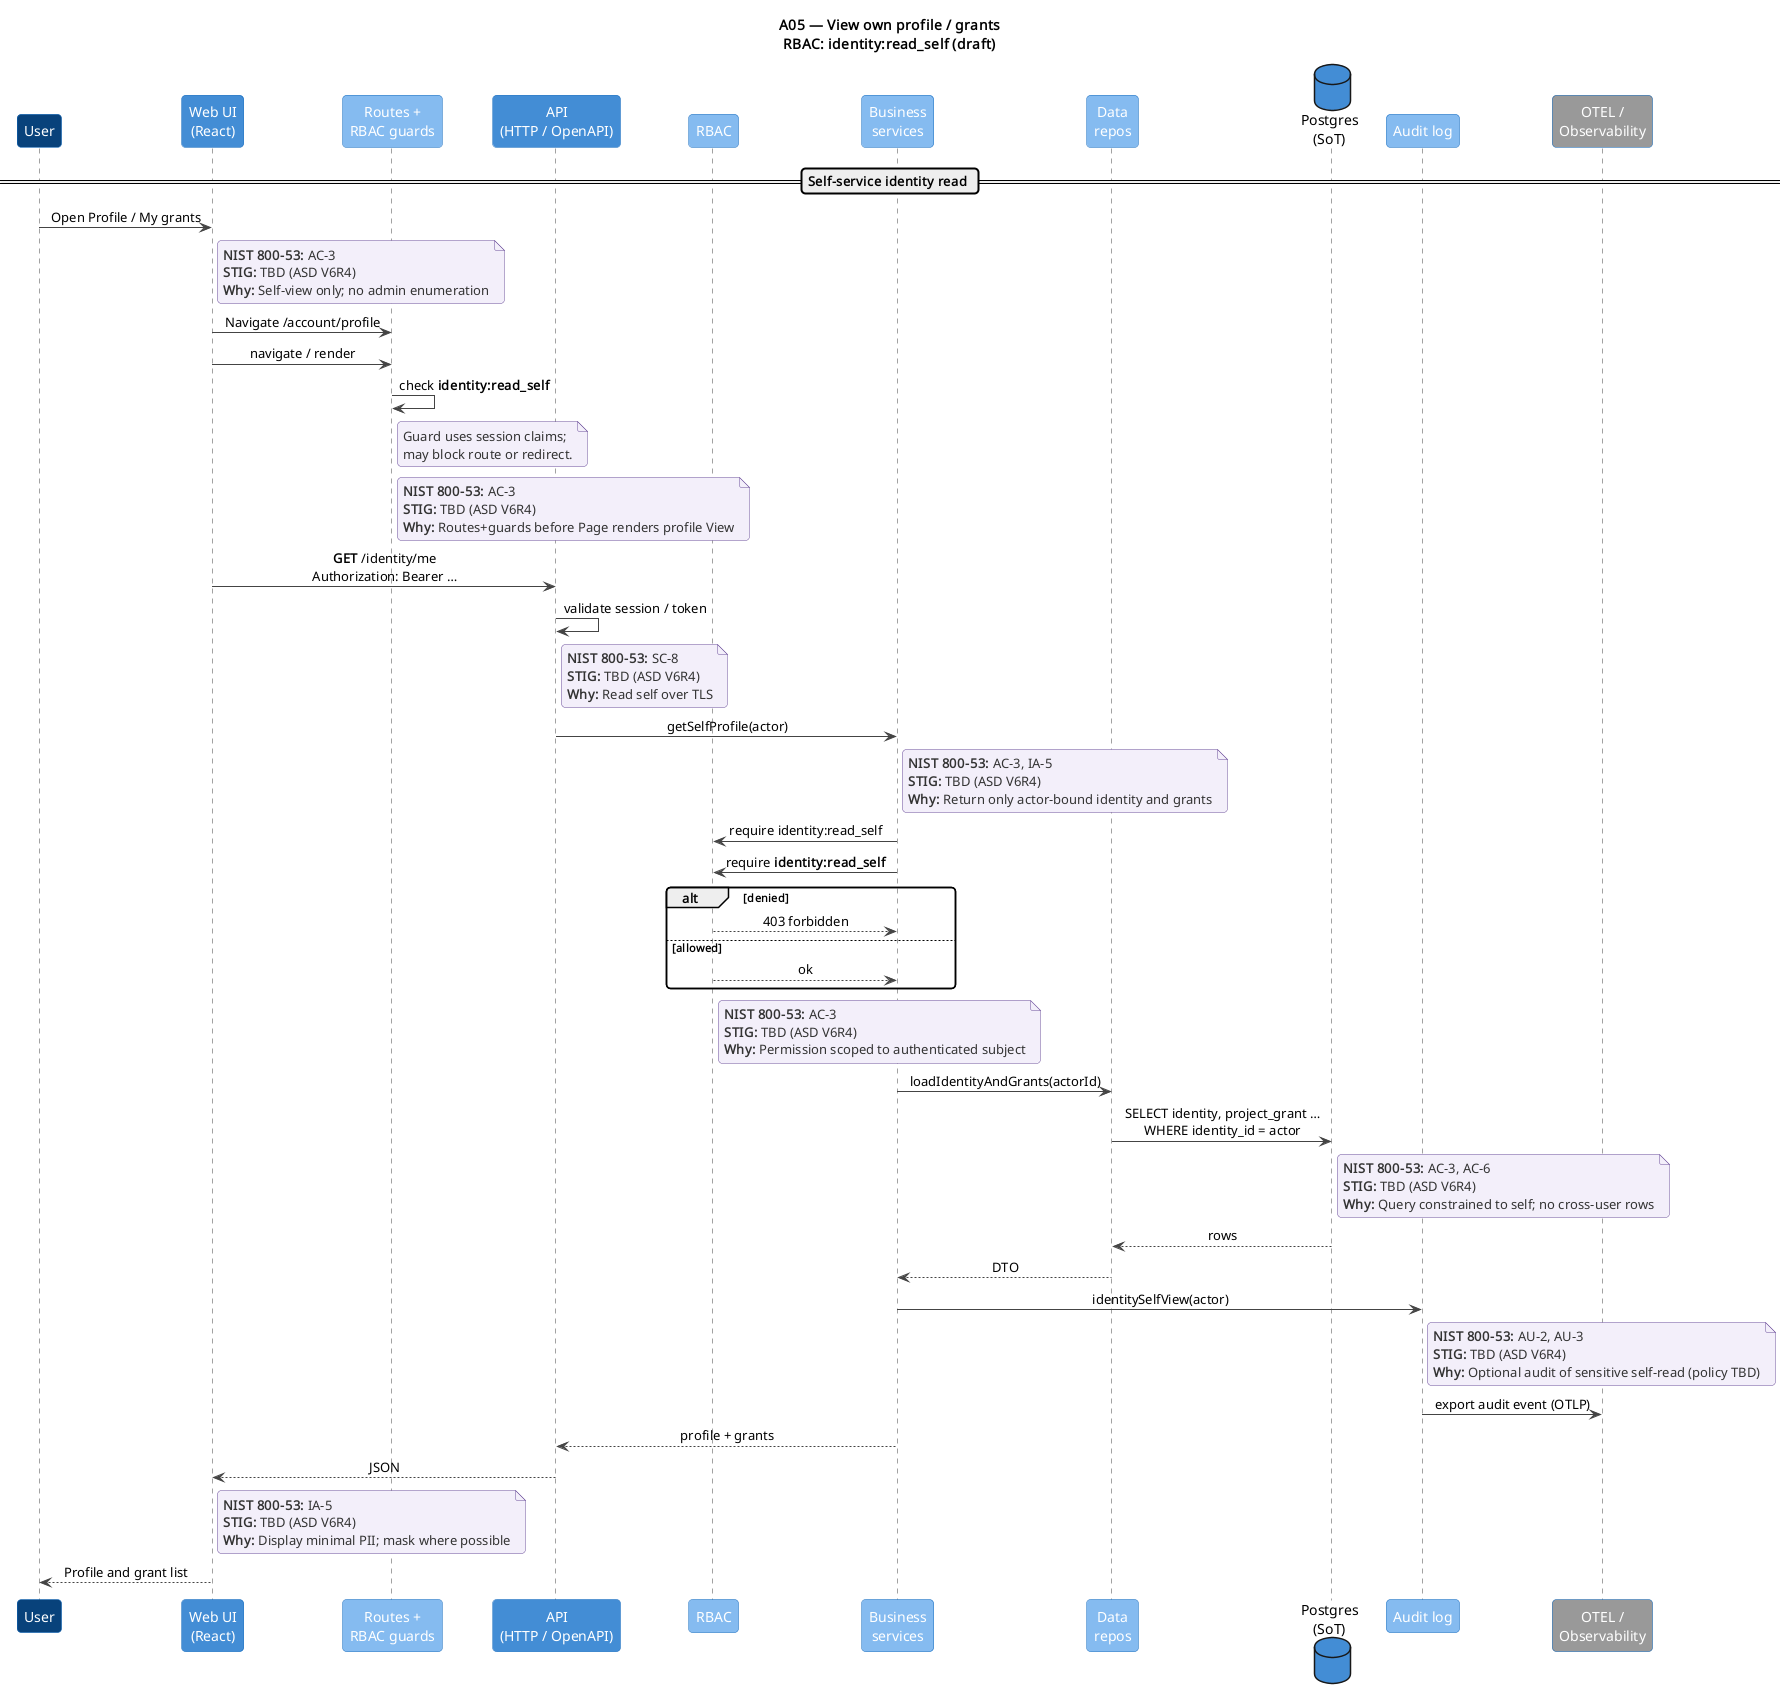

The diagram above was rendered by PlantUML. Its source (embedded in the PNG):
@startuml A05-view-own-profile-grants
!include ../includes/C4_Sequence_Macros.puml

title A05 — View own profile / grants\nRBAC: identity:read_self (draft)

C4Seq_User()
C4Seq_WebUI()
C4Seq_RouteGuard()
C4Seq_API()
C4Seq_RBAC()
C4Seq_Business()
C4Seq_Data()
C4Seq_Postgres()
C4Seq_Audit()
C4Seq_OTEL()

== Self-service identity read ==

seqUser -> seqWebUI : Open Profile / My grants
ControlNote(seqWebUI, "AC-3", "TBD (ASD V6R4)", "Self-view only; no admin enumeration")

seqWebUI -> seqRouteGuard : Navigate /account/profile
RbacRouteGuard("identity:read_self")
ControlNote(seqRouteGuard, "AC-3", "TBD (ASD V6R4)", "Routes+guards before Page renders profile View")

AuthenticatedCall("GET", "/identity/me")
ControlNote(seqAPI, "SC-8", "TBD (ASD V6R4)", "Read self over TLS")

seqAPI -> seqBusiness : getSelfProfile(actor)
ControlNote(seqBusiness, "AC-3, IA-5", "TBD (ASD V6R4)", "Return only actor-bound identity and grants")

seqBusiness -> seqRBAC : require identity:read_self
RbacCheck("identity:read_self")
ControlNote(seqRBAC, "AC-3", "TBD (ASD V6R4)", "Permission scoped to authenticated subject")

seqBusiness -> seqData : loadIdentityAndGrants(actorId)
seqData -> seqPostgres : SELECT identity, project_grant … WHERE identity_id = actor
ControlNote(seqPostgres, "AC-3, AC-6", "TBD (ASD V6R4)", "Query constrained to self; no cross-user rows")

seqPostgres --> seqData : rows
seqData --> seqBusiness : DTO

seqBusiness -> seqAudit : identitySelfView(actor)
ControlNote(seqAudit, "AU-2, AU-3", "TBD (ASD V6R4)", "Optional audit of sensitive self-read (policy TBD)")
seqAudit -> seqOTEL : export audit event (OTLP)

seqBusiness --> seqAPI : profile + grants
seqAPI --> seqWebUI : JSON
ControlNote(seqWebUI, "IA-5", "TBD (ASD V6R4)", "Display minimal PII; mask where possible")

seqWebUI --> seqUser : Profile and grant list

@enduml